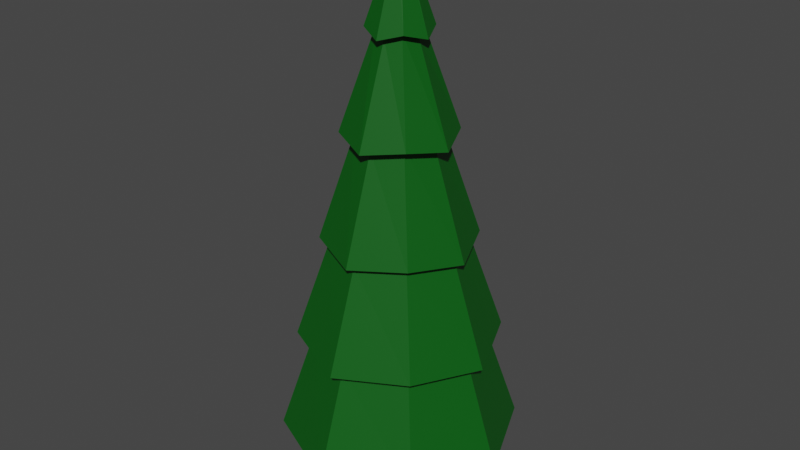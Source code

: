 # Source: untitled.blend  (saved by Blender 3.2.14; exported with 4.5.12 LTS)
import bpy
from mathutils import Matrix  # noqa: F401  (used for matrix-valued properties, if any)

bpy.ops.wm.read_factory_settings(use_empty=True)
scene = bpy.context.scene
scene.name = 'Scene'

# ---- collections
col_collection = bpy.data.collections.new('Collection'); scene.collection.children.link(col_collection)

# ---- materials (node trees are filled in below, after node groups)
mat_material_001 = bpy.data.materials.new('Material.001')
mat_material_001.use_transparent_shadow = False
mat_material_002 = bpy.data.materials.new('Material.002')
mat_material_002.use_transparent_shadow = False

# ---- material node trees
mat_material_001.use_nodes = True; mat_material_001.node_tree.nodes.clear()
_N = mat_material_001.node_tree.nodes; _L = mat_material_001.node_tree.links
n0 = _N.new('ShaderNodeBsdfPrincipled'); n0.name = 'Principled BSDF'; n0.location = (10, 300)
n0.distribution = 'GGX'
n0.subsurface_method = 'RANDOM_WALK_SKIN'
n0.inputs[0].default_value = (0.0, 0.0985, 0.00446, 1.0)
n0.inputs[3].default_value = 1.45
n0.inputs[27].default_value = (0.0, 0.0, 0.0, 1.0)
n0.inputs[28].default_value = 1.0
n1 = _N.new('ShaderNodeOutputMaterial'); n1.name = 'Material Output'; n1.location = (300, 300)
_L.new(n0.outputs[0], n1.inputs[0])
n1.is_active_output = True
mat_material_002.use_nodes = True; mat_material_002.node_tree.nodes.clear()
_N = mat_material_002.node_tree.nodes; _L = mat_material_002.node_tree.links
n0 = _N.new('ShaderNodeBsdfPrincipled'); n0.name = 'Principled BSDF'; n0.location = (10, 300)
n0.distribution = 'GGX'
n0.subsurface_method = 'RANDOM_WALK_SKIN'
n0.inputs[0].default_value = (0.2598, 0.1035, 0.0, 1.0)
n0.inputs[3].default_value = 1.45
n0.inputs[27].default_value = (0.0, 0.0, 0.0, 1.0)
n0.inputs[28].default_value = 1.0
n1 = _N.new('ShaderNodeOutputMaterial'); n1.name = 'Material Output'; n1.location = (300, 300)
_L.new(n0.outputs[0], n1.inputs[0])
n1.is_active_output = True

# ---- world
world_world = bpy.data.worlds.new('World'); scene.world = world_world
world_world.use_nodes = True; world_world.node_tree.nodes.clear()
_N = world_world.node_tree.nodes; _L = world_world.node_tree.links
n0 = _N.new('ShaderNodeOutputWorld'); n0.name = 'World Output'; n0.location = (300, 300)
n1 = _N.new('ShaderNodeBackground'); n1.name = 'Background'; n1.location = (10, 300)
n1.inputs[0].default_value = (0.05088, 0.05088, 0.05088, 1.0)
_L.new(n1.outputs[0], n0.inputs[0])
n0.is_active_output = True
world_world.color = (0.05088, 0.05088, 0.05088)
world_world.use_sun_shadow = False
world_world.sun_shadow_jitter_overblur = 0.0

# ---- meshes
me_cono = bpy.data.meshes.new('Cono')
me_cono.from_pydata([(6.762e-09, 0.09241, 15.16), (0.06535, 0.06535, 15.16), (0.09241, -1.756e-08, 15.16), (0.06535, -0.06535, 15.16), (-1.317e-09, -0.09241, 15.16), (-0.06535, -0.06535, 15.16), (-0.09241, -1.242e-08, 15.16), (-0.06535, 0.06535, 15.16), (1.246e-08, 2.685, 1.07), (3.238e-08, 2.367, 4.048), (2.293e-08, 1.836, 6.976), (1.492e-08, 1.15, 9.954), (5.794e-09, 0.5982, 12.7), (0.423, 0.423, 12.89), (0.813, 0.813, 10.15), (1.298, 1.298, 7.167), (1.674, 1.674, 4.24), (1.899, 1.899, 1.262), (0.5982, -2.896e-08, 12.7), (1.15, -5.184e-08, 9.954), (1.836, -6.388e-08, 6.976), (2.367, -6.982e-08, 4.048), (2.685, -7.441e-08, 1.07), (0.423, -0.423, 12.89), (0.813, -0.813, 10.15), (1.298, -1.298, 7.167), (1.674, -1.674, 4.24), (1.899, -1.899, 1.262), (-4.65e-08, -0.5982, 12.7), (-8.56e-08, -1.15, 9.954), (-1.376e-07, -1.836, 6.976), (-1.746e-07, -2.367, 4.048), (-2.223e-07, -2.685, 1.07), (-0.423, -0.423, 12.89), (-0.813, -0.813, 10.15), (-1.298, -1.298, 7.167), (-1.674, -1.674, 4.24), (-1.899, -1.899, 1.262), (-0.5982, 4.319e-09, 12.7), (-1.15, 1.213e-08, 9.954), (-1.836, 3.828e-08, 6.976), (-2.367, 6.189e-08, 4.048), (-2.685, 7.498e-08, 1.07), (-0.423, 0.423, 12.89), (-0.813, 0.813, 10.15), (-1.298, 1.298, 7.167), (-1.674, 1.674, 4.24), (-1.899, 1.899, 1.262), (7.663e-09, 0.8904, 12.7), (0.6296, 0.6296, 12.89), (0.8904, -5.014e-08, 12.7), (0.6296, -0.6296, 12.89), (-7.018e-08, -0.8904, 12.7), (-0.6296, -0.6296, 12.89), (-0.8904, -6.046e-10, 12.7), (-0.6296, 0.6296, 12.89), (2.848e-08, 1.567, 9.954), (1.108, 1.108, 10.15), (1.567, -6.744e-08, 9.954), (1.108, -1.108, 10.15), (-1.085e-07, -1.567, 9.954), (-1.108, -1.108, 10.15), (-1.567, 1.975e-08, 9.954), (-1.108, 1.108, 10.15), (3.177e-08, 2.148, 6.976), (1.519, 1.519, 7.167), (2.148, -7.257e-08, 6.976), (1.519, -1.519, 7.167), (-1.56e-07, -2.148, 6.976), (-1.519, -1.519, 7.167), (-2.148, 4.695e-08, 6.976), (-1.519, 1.519, 7.167), (6.689e-08, 2.849, 4.048), (2.014, 2.014, 4.24), (2.849, -7.829e-08, 4.048), (2.014, -2.014, 4.24), (-1.821e-07, -2.849, 4.048), (-2.014, -2.014, 4.24), (-2.849, 8.02e-08, 4.048), (-2.014, 2.014, 4.24), (4.034e-08, 3.372, 1.07), (2.384, 2.384, 1.262), (3.372, -8.213e-08, 1.07), (2.384, -2.384, 1.262), (-2.544e-07, -3.372, 1.07), (-2.384, -2.384, 1.262), (-3.372, 1.055e-07, 1.07), (-2.384, 2.384, 1.262), (-1.069e-09, 0.8565, -0.298), (-1.069e-09, 0.8565, 1.415), (0.6057, 0.6057, -0.298), (0.6057, 0.6057, 1.415), (0.8565, -3.958e-08, -0.298), (0.8565, -3.958e-08, 1.415), (0.6057, -0.6057, -0.298), (0.6057, -0.6057, 1.415), (-7.595e-08, -0.8565, -0.298), (-7.595e-08, -0.8565, 1.415), (-0.6057, -0.6057, -0.298), (-0.6057, -0.6057, 1.415), (-0.8565, 8.076e-09, -0.298), (-0.8565, 8.076e-09, 1.415), (-0.6057, 0.6057, -0.298), (-0.6057, 0.6057, 1.415)], [], [(48, 0, 1, 49), (49, 1, 2, 50), (50, 2, 3, 51), (51, 3, 4, 52), (52, 4, 5, 53), (53, 5, 6, 54), (1, 0, 7, 6, 5, 4, 3, 2), (54, 6, 7, 55), (55, 7, 0, 48), (87, 46, 9, 80), (79, 45, 10, 72), (71, 44, 11, 64), (63, 43, 12, 56), (86, 41, 46, 87), (78, 40, 45, 79), (70, 39, 44, 71), (62, 38, 43, 63), (85, 36, 41, 86), (77, 35, 40, 78), (69, 34, 39, 70), (61, 33, 38, 62), (84, 31, 36, 85), (76, 30, 35, 77), (68, 29, 34, 69), (60, 28, 33, 61), (83, 26, 31, 84), (75, 25, 30, 76), (67, 24, 29, 68), (59, 23, 28, 60), (82, 21, 26, 83), (74, 20, 25, 75), (66, 19, 24, 67), (58, 18, 23, 59), (81, 16, 21, 82), (73, 15, 20, 74), (65, 14, 19, 66), (57, 13, 18, 58), (80, 9, 16, 81), (72, 10, 15, 73), (64, 11, 14, 65), (56, 12, 13, 57), (43, 55, 48, 12), (38, 54, 55, 43), (33, 53, 54, 38), (28, 52, 53, 33), (23, 51, 52, 28), (18, 50, 51, 23), (13, 49, 50, 18), (12, 48, 49, 13), (11, 56, 57, 14), (14, 57, 58, 19), (19, 58, 59, 24), (24, 59, 60, 29), (29, 60, 61, 34), (34, 61, 62, 39), (39, 62, 63, 44), (44, 63, 56, 11), (10, 64, 65, 15), (15, 65, 66, 20), (20, 66, 67, 25), (25, 67, 68, 30), (30, 68, 69, 35), (35, 69, 70, 40), (40, 70, 71, 45), (45, 71, 64, 10), (9, 72, 73, 16), (16, 73, 74, 21), (21, 74, 75, 26), (26, 75, 76, 31), (31, 76, 77, 36), (36, 77, 78, 41), (41, 78, 79, 46), (46, 79, 72, 9), (8, 80, 81, 17), (17, 81, 82, 22), (22, 82, 83, 27), (27, 83, 84, 32), (32, 84, 85, 37), (37, 85, 86, 42), (42, 86, 87, 47), (47, 87, 80, 8), (47, 8, 17, 22, 27, 32, 37, 42), (88, 89, 91, 90), (90, 91, 93, 92), (92, 93, 95, 94), (94, 95, 97, 96), (96, 97, 99, 98), (98, 99, 101, 100), (91, 89, 103, 101, 99, 97, 95, 93), (100, 101, 103, 102), (102, 103, 89, 88), (88, 90, 92, 94, 96, 98, 100, 102)])
me_cono.polygons.foreach_set('material_index', [0, 0, 0, 0, 0, 0, 0, 0, 0, 0, 0, 0, 0, 0, 0, 0, 0, 0, 0, 0, 0, 0, 0, 0, 0, 0, 0, 0, 0, 0, 0, 0, 0, 0, 0, 0, 0, 0, 0, 0, 0, 0, 0, 0, 0, 0, 0, 0, 0, 0, 0, 0, 0, 0, 0, 0, 0, 0, 0, 0, 0, 0, 0, 0, 0, 0, 0, 0, 0, 0, 0, 0, 0, 0, 0, 0, 0, 0, 0, 0, 0, 0, 1, 1, 1, 1, 1, 1, 1, 1, 1, 1])
_uv = me_cono.uv_layers.new(name='MapaUV')
_uv.uv.foreach_set('vector', [1.0, 0.9167, 1.0, 1.0, 0.875, 1.0, 0.875, 0.9167, 0.875, 0.9167, 0.875, 1.0, 0.75, 1.0, 0.75, 0.9167, 0.75, 0.9167, 0.75, 1.0, 0.625, 1.0, 0.625, 0.9167, 0.625, 0.9167, 0.625, 1.0, 0.5, 1.0, 0.5, 0.9167, 0.5, 0.9167, 0.5, 1.0, 0.375, 1.0, 0.375, 0.9167, 0.375, 0.9167, 0.375, 1.0, 0.25, 1.0, 0.25, 0.9167, 0.4197, 0.4197, 0.25, 0.49, 0.08029, 0.4197, 0.01, 0.25, 0.08029, 0.08029, 0.25, 0.01, 0.4197, 0.08029, 0.49, 0.25, 0.25, 0.9167, 0.25, 1.0, 0.125, 1.0, 0.125, 0.9167, 0.125, 0.9167, 0.125, 1.0, 0.0, 1.0, 0.0, 0.9167, 0.125, 0.5833, 0.125, 0.6667, 0.0, 0.6667, 0.0, 0.5833, 0.125, 0.6667, 0.125, 0.75, 0.0, 0.75, 0.0, 0.6667, 0.125, 0.75, 0.125, 0.8333, 0.0, 0.8333, 0.0, 0.75, 0.125, 0.8333, 0.125, 0.9167, 0.0, 0.9167, 0.0, 0.8333, 0.25, 0.5833, 0.25, 0.6667, 0.125, 0.6667, 0.125, 0.5833, 0.25, 0.6667, 0.25, 0.75, 0.125, 0.75, 0.125, 0.6667, 0.25, 0.75, 0.25, 0.8333, 0.125, 0.8333, 0.125, 0.75, 0.25, 0.8333, 0.25, 0.9167, 0.125, 0.9167, 0.125, 0.8333, 0.375, 0.5833, 0.375, 0.6667, 0.25, 0.6667, 0.25, 0.5833, 0.375, 0.6667, 0.375, 0.75, 0.25, 0.75, 0.25, 0.6667, 0.375, 0.75, 0.375, 0.8333, 0.25, 0.8333, 0.25, 0.75, 0.375, 0.8333, 0.375, 0.9167, 0.25, 0.9167, 0.25, 0.8333, 0.5, 0.5833, 0.5, 0.6667, 0.375, 0.6667, 0.375, 0.5833, 0.5, 0.6667, 0.5, 0.75, 0.375, 0.75, 0.375, 0.6667, 0.5, 0.75, 0.5, 0.8333, 0.375, 0.8333, 0.375, 0.75, 0.5, 0.8333, 0.5, 0.9167, 0.375, 0.9167, 0.375, 0.8333, 0.625, 0.5833, 0.625, 0.6667, 0.5, 0.6667, 0.5, 0.5833, 0.625, 0.6667, 0.625, 0.75, 0.5, 0.75, 0.5, 0.6667, 0.625, 0.75, 0.625, 0.8333, 0.5, 0.8333, 0.5, 0.75, 0.625, 0.8333, 0.625, 0.9167, 0.5, 0.9167, 0.5, 0.8333, 0.75, 0.5833, 0.75, 0.6667, 0.625, 0.6667, 0.625, 0.5833, 0.75, 0.6667, 0.75, 0.75, 0.625, 0.75, 0.625, 0.6667, 0.75, 0.75, 0.75, 0.8333, 0.625, 0.8333, 0.625, 0.75, 0.75, 0.8333, 0.75, 0.9167, 0.625, 0.9167, 0.625, 0.8333, 0.875, 0.5833, 0.875, 0.6667, 0.75, 0.6667, 0.75, 0.5833, 0.875, 0.6667, 0.875, 0.75, 0.75, 0.75, 0.75, 0.6667, 0.875, 0.75, 0.875, 0.8333, 0.75, 0.8333, 0.75, 0.75, 0.875, 0.8333, 0.875, 0.9167, 0.75, 0.9167, 0.75, 0.8333, 1.0, 0.5833, 1.0, 0.6667, 0.875, 0.6667, 0.875, 0.5833, 1.0, 0.6667, 1.0, 0.75, 0.875, 0.75, 0.875, 0.6667, 1.0, 0.75, 1.0, 0.8333, 0.875, 0.8333, 0.875, 0.75, 1.0, 0.8333, 1.0, 0.9167, 0.875, 0.9167, 0.875, 0.8333, 0.125, 0.9167, 0.125, 0.9167, 0.0, 0.9167, 0.0, 0.9167, 0.25, 0.9167, 0.25, 0.9167, 0.125, 0.9167, 0.125, 0.9167, 0.375, 0.9167, 0.375, 0.9167, 0.25, 0.9167, 0.25, 0.9167, 0.5, 0.9167, 0.5, 0.9167, 0.375, 0.9167, 0.375, 0.9167, 0.625, 0.9167, 0.625, 0.9167, 0.5, 0.9167, 0.5, 0.9167, 0.75, 0.9167, 0.75, 0.9167, 0.625, 0.9167, 0.625, 0.9167, 0.875, 0.9167, 0.875, 0.9167, 0.75, 0.9167, 0.75, 0.9167, 1.0, 0.9167, 1.0, 0.9167, 0.875, 0.9167, 0.875, 0.9167, 1.0, 0.8333, 1.0, 0.8333, 0.875, 0.8333, 0.875, 0.8333, 0.875, 0.8333, 0.875, 0.8333, 0.75, 0.8333, 0.75, 0.8333, 0.75, 0.8333, 0.75, 0.8333, 0.625, 0.8333, 0.625, 0.8333, 0.625, 0.8333, 0.625, 0.8333, 0.5, 0.8333, 0.5, 0.8333, 0.5, 0.8333, 0.5, 0.8333, 0.375, 0.8333, 0.375, 0.8333, 0.375, 0.8333, 0.375, 0.8333, 0.25, 0.8333, 0.25, 0.8333, 0.25, 0.8333, 0.25, 0.8333, 0.125, 0.8333, 0.125, 0.8333, 0.125, 0.8333, 0.125, 0.8333, 0.0, 0.8333, 0.0, 0.8333, 1.0, 0.75, 1.0, 0.75, 0.875, 0.75, 0.875, 0.75, 0.875, 0.75, 0.875, 0.75, 0.75, 0.75, 0.75, 0.75, 0.75, 0.75, 0.75, 0.75, 0.625, 0.75, 0.625, 0.75, 0.625, 0.75, 0.625, 0.75, 0.5, 0.75, 0.5, 0.75, 0.5, 0.75, 0.5, 0.75, 0.375, 0.75, 0.375, 0.75, 0.375, 0.75, 0.375, 0.75, 0.25, 0.75, 0.25, 0.75, 0.25, 0.75, 0.25, 0.75, 0.125, 0.75, 0.125, 0.75, 0.125, 0.75, 0.125, 0.75, 0.0, 0.75, 0.0, 0.75, 1.0, 0.6667, 1.0, 0.6667, 0.875, 0.6667, 0.875, 0.6667, 0.875, 0.6667, 0.875, 0.6667, 0.75, 0.6667, 0.75, 0.6667, 0.75, 0.6667, 0.75, 0.6667, 0.625, 0.6667, 0.625, 0.6667, 0.625, 0.6667, 0.625, 0.6667, 0.5, 0.6667, 0.5, 0.6667, 0.5, 0.6667, 0.5, 0.6667, 0.375, 0.6667, 0.375, 0.6667, 0.375, 0.6667, 0.375, 0.6667, 0.25, 0.6667, 0.25, 0.6667, 0.25, 0.6667, 0.25, 0.6667, 0.125, 0.6667, 0.125, 0.6667, 0.125, 0.6667, 0.125, 0.6667, 0.0, 0.6667, 0.0, 0.6667, 1.0, 0.5833, 1.0, 0.5833, 0.875, 0.5833, 0.875, 0.5833, 0.875, 0.5833, 0.875, 0.5833, 0.75, 0.5833, 0.75, 0.5833, 0.75, 0.5833, 0.75, 0.5833, 0.625, 0.5833, 0.625, 0.5833, 0.625, 0.5833, 0.625, 0.5833, 0.5, 0.5833, 0.5, 0.5833, 0.5, 0.5833, 0.5, 0.5833, 0.375, 0.5833, 0.375, 0.5833, 0.375, 0.5833, 0.375, 0.5833, 0.25, 0.5833, 0.25, 0.5833, 0.25, 0.5833, 0.25, 0.5833, 0.125, 0.5833, 0.125, 0.5833, 0.125, 0.5833, 0.125, 0.5833, 0.0, 0.5833, 0.0, 0.5833, 0.125, 0.5833, 1.0, 0.5833, 0.875, 0.5833, 0.75, 0.5833, 0.625, 0.5833, 0.5, 0.5833, 0.375, 0.5833, 0.25, 0.5833, 1.0, 0.5, 1.0, 1.0, 0.875, 1.0, 0.875, 0.5, 0.875, 0.5, 0.875, 1.0, 0.75, 1.0, 0.75, 0.5, 0.75, 0.5, 0.75, 1.0, 0.625, 1.0, 0.625, 0.5, 0.625, 0.5, 0.625, 1.0, 0.5, 1.0, 0.5, 0.5, 0.5, 0.5, 0.5, 1.0, 0.375, 1.0, 0.375, 0.5, 0.375, 0.5, 0.375, 1.0, 0.25, 1.0, 0.25, 0.5, 0.4197, 0.4197, 0.25, 0.49, 0.08029, 0.4197, 0.01, 0.25, 0.08029, 0.08029, 0.25, 0.01, 0.4197, 0.08029, 0.49, 0.25, 0.25, 0.5, 0.25, 1.0, 0.125, 1.0, 0.125, 0.5, 0.125, 0.5, 0.125, 1.0, 0.0, 1.0, 0.0, 0.5, 0.75, 0.49, 0.9197, 0.4197, 0.99, 0.25, 0.9197, 0.08029, 0.75, 0.01, 0.5803, 0.08029, 0.51, 0.25, 0.5803, 0.4197])
me_cono.materials.append(mat_material_001)
me_cono.materials.append(mat_material_002)
me_cono.update()

# ---- objects
ob_cono = bpy.data.objects.new('Cono', me_cono)

# ---- transforms, parenting, visibility, modifiers, constraints
ob_cono.location = (0.0, 0.0, 0.0)

# ---- collection membership
col_collection.objects.link(ob_cono)

# ---- scene / render settings (as saved in the file)
scene.frame_start = 1; scene.frame_end = 250; scene.frame_set(1)
scene.render.engine = 'BLENDER_EEVEE_NEXT'
scene.cycles.sampling_pattern = 'TABULATED_SOBOL'
scene.cycles.use_light_tree = False
scene.view_settings.view_transform = 'Filmic'
bpy.context.view_layer.update()

# ---- added for rendering (the .blend has no active camera and no usable light): camera, sun
cam_auto = bpy.data.cameras.new('AutoCamera')
cam_auto.lens = 50.0
cam_auto.sensor_width = 36.0
cam_auto.clip_end = 1000.0
ob_auto_camera = bpy.data.objects.new('AutoCamera', cam_auto)
scene.collection.objects.link(ob_auto_camera)
ob_auto_camera.location = (16.8015, -20.1618, 20.8701)
ob_auto_camera.rotation_euler = (1.09748, -7.21219e-08, 0.694738)
scene.camera = ob_auto_camera
light_auto_sun = bpy.data.lights.new('AutoSun', 'SUN')
light_auto_sun.energy = 3.0
light_auto_sun.angle = 0.0523599
ob_auto_sun = bpy.data.objects.new('AutoSun', light_auto_sun)
scene.collection.objects.link(ob_auto_sun)
ob_auto_sun.rotation_euler = (0.872665, 0.174533, 0.523599)
bpy.context.view_layer.update()
